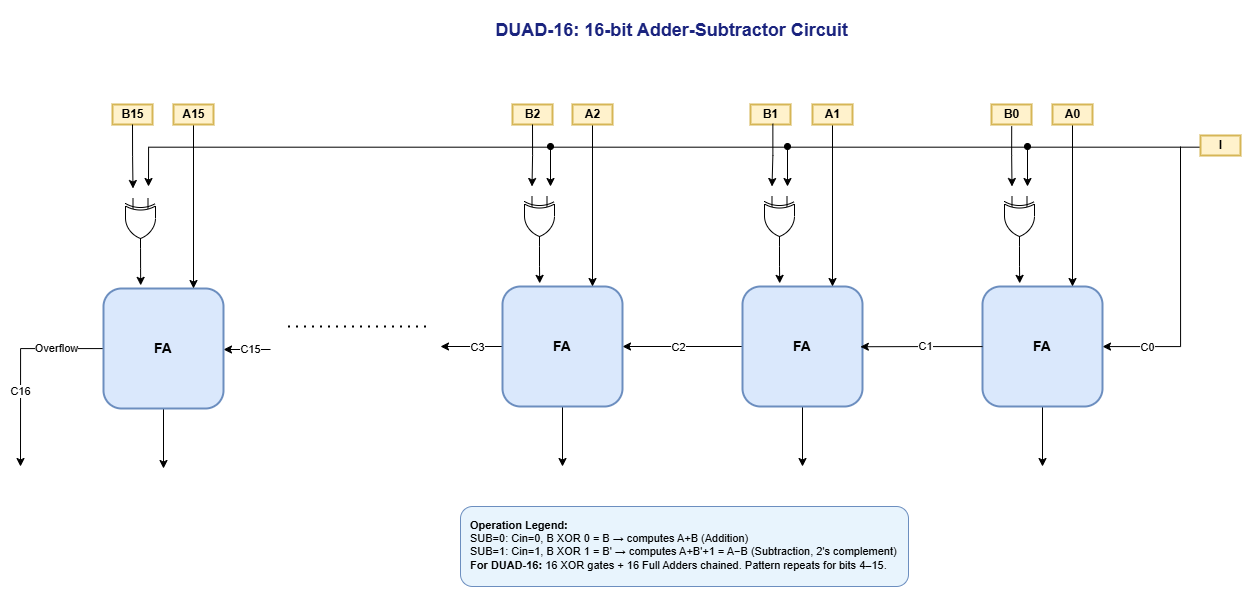

The diagram above was exported from draw.io. Its source (the exported page's mxGraphModel, read from the mxfile embedded in the PNG):
<mxGraphModel dx="1457" dy="935" grid="1" gridSize="10" guides="1" tooltips="1" connect="1" arrows="1" fold="1" page="1" pageScale="1" pageWidth="850" pageHeight="1100" math="0" shadow="0">
  <root>
    <mxCell id="0" />
    <mxCell id="1" parent="0" />
    <mxCell id="title" parent="1" style="text;html=1;strokeColor=none;fillColor=none;align=center;verticalAlign=middle;whiteSpace=wrap;rounded=0;fontSize=18;fontStyle=1;fontColor=#1a237e;" value="DUAD-16: 16-bit Adder-Subtractor Circuit" vertex="1">
      <mxGeometry height="40" width="401" x="651" y="284" as="geometry" />
    </mxCell>
    <mxCell id="sub_line" edge="1" parent="1" style="edgeStyle=none;html=1;exitX=1;exitY=0.5;exitDx=0;exitDy=0;entryX=0;entryY=0.5;entryDx=0;entryDy=0;strokeColor=#b71c1c;strokeWidth=2;endArrow=none;" value="">
      <mxGeometry relative="1" as="geometry">
        <Array as="points">
          <mxPoint x="120" y="115" />
          <mxPoint x="1250" y="115" />
        </Array>
      </mxGeometry>
    </mxCell>
    <mxCell id="4RzcG874_WP2NkDm2cNP-4" edge="1" parent="1" source="fa3" style="edgeStyle=orthogonalEdgeStyle;rounded=0;orthogonalLoop=1;jettySize=auto;html=1;">
      <mxGeometry relative="1" as="geometry">
        <mxPoint x="1222.0000000000002" y="740" as="targetPoint" />
      </mxGeometry>
    </mxCell>
    <mxCell id="4RzcG874_WP2NkDm2cNP-62" edge="1" parent="1" source="fa3" style="edgeStyle=orthogonalEdgeStyle;rounded=0;orthogonalLoop=1;jettySize=auto;html=1;startArrow=classic;startFill=1;endArrow=none;endFill=0;">
      <mxGeometry relative="1" as="geometry">
        <mxPoint x="1360" y="420" as="targetPoint" />
      </mxGeometry>
    </mxCell>
    <mxCell id="4RzcG874_WP2NkDm2cNP-63" connectable="0" parent="4RzcG874_WP2NkDm2cNP-62" style="edgeLabel;html=1;align=center;verticalAlign=middle;resizable=0;points=[];" value="C0" vertex="1">
      <mxGeometry relative="1" x="-0.6777" as="geometry">
        <mxPoint as="offset" />
      </mxGeometry>
    </mxCell>
    <mxCell id="fa3" parent="1" style="rounded=1;whiteSpace=wrap;html=1;fillColor=#dae8fc;strokeColor=#6c8ebf;fontSize=14;fontStyle=1;strokeWidth=2;" value="FA" vertex="1">
      <mxGeometry height="120" width="120" x="1162" y="560" as="geometry" />
    </mxCell>
    <mxCell id="legend" parent="1" style="text;html=1;strokeColor=#6c8ebf;fillColor=#e8f4fd;align=left;verticalAlign=top;whiteSpace=wrap;rounded=1;fontSize=11;spacingLeft=8;spacingTop=6;" value="&lt;b&gt;Operation Legend:&lt;/b&gt;&lt;br&gt;SUB=0: Cin=0, B XOR 0 = B → computes A+B (Addition)&lt;br&gt;SUB=1: Cin=1, B XOR 1 = B' → computes A+B'+1 = A−B (Subtraction, 2's complement)&lt;br&gt;&lt;b&gt;For DUAD-16:&lt;/b&gt; 16 XOR gates + 16 Full Adders chained. Pattern repeats for bits 4–15." vertex="1">
      <mxGeometry height="80" width="448" x="640" y="780" as="geometry" />
    </mxCell>
    <mxCell id="4RzcG874_WP2NkDm2cNP-1" parent="1" style="verticalLabelPosition=bottom;shadow=0;dashed=0;align=center;html=1;verticalAlign=top;shape=mxgraph.electrical.logic_gates.logic_gate;operation=xor;rotation=90;" value="" vertex="1">
      <mxGeometry height="30" width="50" x="1174" y="480" as="geometry" />
    </mxCell>
    <mxCell id="4RzcG874_WP2NkDm2cNP-3" edge="1" parent="1" source="4RzcG874_WP2NkDm2cNP-1" style="edgeStyle=orthogonalEdgeStyle;rounded=0;orthogonalLoop=1;jettySize=auto;html=1;entryX=0.31;entryY=-0.026;entryDx=0;entryDy=0;entryPerimeter=0;" target="fa3">
      <mxGeometry relative="1" as="geometry" />
    </mxCell>
    <mxCell id="4RzcG874_WP2NkDm2cNP-17" parent="1" style="shape=mxgraph.gates.2-input.xor;html=1;fillColor=#fff2cc;strokeColor=#d6b656;strokeWidth=2;" value="&lt;b&gt;B0&lt;/b&gt;" vertex="1">
      <mxGeometry height="20" width="40" x="1171" y="378" as="geometry" />
    </mxCell>
    <mxCell id="4RzcG874_WP2NkDm2cNP-18" edge="1" parent="1" source="4RzcG874_WP2NkDm2cNP-17" style="edgeStyle=orthogonalEdgeStyle;rounded=0;orthogonalLoop=1;jettySize=auto;html=1;exitX=0.505;exitY=1.09;exitDx=0;exitDy=0;exitPerimeter=0;">
      <mxGeometry relative="1" as="geometry">
        <mxPoint x="1190.4999999999998" y="410" as="sourcePoint" />
        <mxPoint x="1191.5" y="460" as="targetPoint" />
      </mxGeometry>
    </mxCell>
    <mxCell id="4RzcG874_WP2NkDm2cNP-20" edge="1" parent="1" source="4RzcG874_WP2NkDm2cNP-19" style="edgeStyle=orthogonalEdgeStyle;rounded=0;orthogonalLoop=1;jettySize=auto;html=1;entryX=0.75;entryY=0;entryDx=0;entryDy=0;" target="fa3">
      <mxGeometry relative="1" as="geometry" />
    </mxCell>
    <mxCell id="4RzcG874_WP2NkDm2cNP-19" parent="1" style="shape=mxgraph.gates.2-input.xor;html=1;fillColor=#fff2cc;strokeColor=#d6b656;strokeWidth=2;" value="&lt;b&gt;A0&lt;/b&gt;" vertex="1">
      <mxGeometry height="20" width="40" x="1232" y="378" as="geometry" />
    </mxCell>
    <mxCell id="4RzcG874_WP2NkDm2cNP-21" edge="1" parent="1" source="4RzcG874_WP2NkDm2cNP-22" style="edgeStyle=orthogonalEdgeStyle;rounded=0;orthogonalLoop=1;jettySize=auto;html=1;">
      <mxGeometry relative="1" as="geometry">
        <mxPoint x="982.0000000000002" y="740" as="targetPoint" />
      </mxGeometry>
    </mxCell>
    <mxCell id="4RzcG874_WP2NkDm2cNP-56" edge="1" parent="1" source="4RzcG874_WP2NkDm2cNP-22" style="edgeStyle=orthogonalEdgeStyle;rounded=0;orthogonalLoop=1;jettySize=auto;html=1;entryX=1;entryY=0.5;entryDx=0;entryDy=0;" target="4RzcG874_WP2NkDm2cNP-30">
      <mxGeometry relative="1" as="geometry" />
    </mxCell>
    <mxCell id="4RzcG874_WP2NkDm2cNP-59" connectable="0" parent="4RzcG874_WP2NkDm2cNP-56" style="edgeLabel;html=1;align=center;verticalAlign=middle;resizable=0;points=[];" value="C2" vertex="1">
      <mxGeometry relative="1" x="0.0889" as="geometry">
        <mxPoint as="offset" />
      </mxGeometry>
    </mxCell>
    <mxCell id="4RzcG874_WP2NkDm2cNP-22" parent="1" style="rounded=1;whiteSpace=wrap;html=1;fillColor=#dae8fc;strokeColor=#6c8ebf;fontSize=14;fontStyle=1;strokeWidth=2;" value="FA" vertex="1">
      <mxGeometry height="120" width="120" x="922" y="560" as="geometry" />
    </mxCell>
    <mxCell id="4RzcG874_WP2NkDm2cNP-23" parent="1" style="verticalLabelPosition=bottom;shadow=0;dashed=0;align=center;html=1;verticalAlign=top;shape=mxgraph.electrical.logic_gates.logic_gate;operation=xor;rotation=90;" value="" vertex="1">
      <mxGeometry height="30" width="50" x="934" y="480" as="geometry" />
    </mxCell>
    <mxCell id="4RzcG874_WP2NkDm2cNP-24" edge="1" parent="1" source="4RzcG874_WP2NkDm2cNP-23" style="edgeStyle=orthogonalEdgeStyle;rounded=0;orthogonalLoop=1;jettySize=auto;html=1;entryX=0.31;entryY=-0.026;entryDx=0;entryDy=0;entryPerimeter=0;" target="4RzcG874_WP2NkDm2cNP-22">
      <mxGeometry relative="1" as="geometry" />
    </mxCell>
    <mxCell id="4RzcG874_WP2NkDm2cNP-25" parent="1" style="shape=mxgraph.gates.2-input.xor;html=1;fillColor=#fff2cc;strokeColor=#d6b656;strokeWidth=2;" value="&lt;b&gt;B1&lt;/b&gt;" vertex="1">
      <mxGeometry height="20" width="40" x="930" y="378" as="geometry" />
    </mxCell>
    <mxCell id="4RzcG874_WP2NkDm2cNP-26" edge="1" parent="1" source="4RzcG874_WP2NkDm2cNP-25" style="edgeStyle=orthogonalEdgeStyle;rounded=0;orthogonalLoop=1;jettySize=auto;html=1;exitX=0.559;exitY=0.964;exitDx=0;exitDy=0;exitPerimeter=0;">
      <mxGeometry relative="1" as="geometry">
        <mxPoint x="950.4999999999998" y="410" as="sourcePoint" />
        <mxPoint x="951.5" y="460" as="targetPoint" />
      </mxGeometry>
    </mxCell>
    <mxCell id="4RzcG874_WP2NkDm2cNP-27" edge="1" parent="1" source="4RzcG874_WP2NkDm2cNP-28" style="edgeStyle=orthogonalEdgeStyle;rounded=0;orthogonalLoop=1;jettySize=auto;html=1;entryX=0.75;entryY=0;entryDx=0;entryDy=0;" target="4RzcG874_WP2NkDm2cNP-22">
      <mxGeometry relative="1" as="geometry" />
    </mxCell>
    <mxCell id="4RzcG874_WP2NkDm2cNP-28" parent="1" style="shape=mxgraph.gates.2-input.xor;html=1;fillColor=#fff2cc;strokeColor=#d6b656;strokeWidth=2;" value="&lt;b&gt;A1&lt;/b&gt;" vertex="1">
      <mxGeometry height="20" width="40" x="992" y="378" as="geometry" />
    </mxCell>
    <mxCell id="4RzcG874_WP2NkDm2cNP-29" edge="1" parent="1" source="4RzcG874_WP2NkDm2cNP-30" style="edgeStyle=orthogonalEdgeStyle;rounded=0;orthogonalLoop=1;jettySize=auto;html=1;">
      <mxGeometry relative="1" as="geometry">
        <mxPoint x="742.0000000000002" y="740" as="targetPoint" />
      </mxGeometry>
    </mxCell>
    <mxCell id="4RzcG874_WP2NkDm2cNP-53" edge="1" parent="1" source="4RzcG874_WP2NkDm2cNP-30" style="edgeStyle=orthogonalEdgeStyle;rounded=0;orthogonalLoop=1;jettySize=auto;html=1;">
      <mxGeometry relative="1" as="geometry">
        <mxPoint x="620" y="620" as="targetPoint" />
      </mxGeometry>
    </mxCell>
    <mxCell id="4RzcG874_WP2NkDm2cNP-60" connectable="0" parent="4RzcG874_WP2NkDm2cNP-53" style="edgeLabel;html=1;align=center;verticalAlign=middle;resizable=0;points=[];" value="C3" vertex="1">
      <mxGeometry relative="1" x="-0.1688" as="geometry">
        <mxPoint as="offset" />
      </mxGeometry>
    </mxCell>
    <mxCell id="4RzcG874_WP2NkDm2cNP-30" parent="1" style="rounded=1;whiteSpace=wrap;html=1;fillColor=#dae8fc;strokeColor=#6c8ebf;fontSize=14;fontStyle=1;strokeWidth=2;" value="FA" vertex="1">
      <mxGeometry height="120" width="120" x="682" y="560" as="geometry" />
    </mxCell>
    <mxCell id="4RzcG874_WP2NkDm2cNP-31" parent="1" style="verticalLabelPosition=bottom;shadow=0;dashed=0;align=center;html=1;verticalAlign=top;shape=mxgraph.electrical.logic_gates.logic_gate;operation=xor;rotation=90;" value="" vertex="1">
      <mxGeometry height="30" width="50" x="694" y="480" as="geometry" />
    </mxCell>
    <mxCell id="4RzcG874_WP2NkDm2cNP-32" edge="1" parent="1" source="4RzcG874_WP2NkDm2cNP-31" style="edgeStyle=orthogonalEdgeStyle;rounded=0;orthogonalLoop=1;jettySize=auto;html=1;entryX=0.31;entryY=-0.026;entryDx=0;entryDy=0;entryPerimeter=0;" target="4RzcG874_WP2NkDm2cNP-30">
      <mxGeometry relative="1" as="geometry" />
    </mxCell>
    <mxCell id="4RzcG874_WP2NkDm2cNP-33" parent="1" style="shape=mxgraph.gates.2-input.xor;html=1;fillColor=#fff2cc;strokeColor=#d6b656;strokeWidth=2;" value="&lt;b&gt;B2&lt;/b&gt;" vertex="1">
      <mxGeometry height="20" width="40" x="692" y="378" as="geometry" />
    </mxCell>
    <mxCell id="4RzcG874_WP2NkDm2cNP-34" edge="1" parent="1" source="4RzcG874_WP2NkDm2cNP-33" style="edgeStyle=orthogonalEdgeStyle;rounded=0;orthogonalLoop=1;jettySize=auto;html=1;exitX=0.5;exitY=1;exitDx=0;exitDy=0;">
      <mxGeometry relative="1" as="geometry">
        <mxPoint x="710.4999999999998" y="410" as="sourcePoint" />
        <mxPoint x="711.5" y="460" as="targetPoint" />
      </mxGeometry>
    </mxCell>
    <mxCell id="4RzcG874_WP2NkDm2cNP-35" edge="1" parent="1" source="4RzcG874_WP2NkDm2cNP-36" style="edgeStyle=orthogonalEdgeStyle;rounded=0;orthogonalLoop=1;jettySize=auto;html=1;entryX=0.75;entryY=0;entryDx=0;entryDy=0;" target="4RzcG874_WP2NkDm2cNP-30">
      <mxGeometry relative="1" as="geometry" />
    </mxCell>
    <mxCell id="4RzcG874_WP2NkDm2cNP-36" parent="1" style="shape=mxgraph.gates.2-input.xor;html=1;fillColor=#fff2cc;strokeColor=#d6b656;strokeWidth=2;" value="&lt;b&gt;A2&lt;/b&gt;" vertex="1">
      <mxGeometry height="20" width="40" x="752" y="378" as="geometry" />
    </mxCell>
    <mxCell id="4RzcG874_WP2NkDm2cNP-37" edge="1" parent="1" source="4RzcG874_WP2NkDm2cNP-38" style="edgeStyle=orthogonalEdgeStyle;rounded=0;orthogonalLoop=1;jettySize=auto;html=1;">
      <mxGeometry relative="1" as="geometry">
        <mxPoint x="343.0000000000002" y="742" as="targetPoint" />
      </mxGeometry>
    </mxCell>
    <mxCell id="4RzcG874_WP2NkDm2cNP-55" edge="1" parent="1" style="edgeStyle=orthogonalEdgeStyle;rounded=0;orthogonalLoop=1;jettySize=auto;html=1;startArrow=classic;startFill=1;endArrow=none;endFill=0;">
      <mxGeometry relative="1" as="geometry">
        <mxPoint x="403" y="623" as="sourcePoint" />
        <mxPoint x="450" y="623" as="targetPoint" />
      </mxGeometry>
    </mxCell>
    <mxCell id="4RzcG874_WP2NkDm2cNP-61" connectable="0" parent="4RzcG874_WP2NkDm2cNP-55" style="edgeLabel;html=1;align=center;verticalAlign=middle;resizable=0;points=[];" value="C15" vertex="1">
      <mxGeometry relative="1" x="0.1319" y="1" as="geometry">
        <mxPoint as="offset" />
      </mxGeometry>
    </mxCell>
    <mxCell id="4RzcG874_WP2NkDm2cNP-64" edge="1" parent="1" source="4RzcG874_WP2NkDm2cNP-38" style="edgeStyle=orthogonalEdgeStyle;rounded=0;orthogonalLoop=1;jettySize=auto;html=1;">
      <mxGeometry relative="1" as="geometry">
        <mxPoint x="200" y="740" as="targetPoint" />
      </mxGeometry>
    </mxCell>
    <mxCell id="4RzcG874_WP2NkDm2cNP-65" connectable="0" parent="4RzcG874_WP2NkDm2cNP-64" style="edgeLabel;html=1;align=center;verticalAlign=middle;resizable=0;points=[];" value="Overflow" vertex="1">
      <mxGeometry relative="1" x="-0.5211" y="-1" as="geometry">
        <mxPoint as="offset" />
      </mxGeometry>
    </mxCell>
    <mxCell id="4RzcG874_WP2NkDm2cNP-66" connectable="0" parent="4RzcG874_WP2NkDm2cNP-64" style="edgeLabel;html=1;align=center;verticalAlign=middle;resizable=0;points=[];" value="C16" vertex="1">
      <mxGeometry relative="1" x="0.2444" y="-1" as="geometry">
        <mxPoint as="offset" />
      </mxGeometry>
    </mxCell>
    <mxCell id="4RzcG874_WP2NkDm2cNP-38" parent="1" style="rounded=1;whiteSpace=wrap;html=1;fillColor=#dae8fc;strokeColor=#6c8ebf;fontSize=14;fontStyle=1;strokeWidth=2;" value="FA" vertex="1">
      <mxGeometry height="120" width="120" x="283" y="562" as="geometry" />
    </mxCell>
    <mxCell id="4RzcG874_WP2NkDm2cNP-39" parent="1" style="verticalLabelPosition=bottom;shadow=0;dashed=0;align=center;html=1;verticalAlign=top;shape=mxgraph.electrical.logic_gates.logic_gate;operation=xor;rotation=90;" value="" vertex="1">
      <mxGeometry height="30" width="50" x="295" y="482" as="geometry" />
    </mxCell>
    <mxCell id="4RzcG874_WP2NkDm2cNP-40" edge="1" parent="1" source="4RzcG874_WP2NkDm2cNP-39" style="edgeStyle=orthogonalEdgeStyle;rounded=0;orthogonalLoop=1;jettySize=auto;html=1;entryX=0.31;entryY=-0.026;entryDx=0;entryDy=0;entryPerimeter=0;" target="4RzcG874_WP2NkDm2cNP-38">
      <mxGeometry relative="1" as="geometry" />
    </mxCell>
    <mxCell id="4RzcG874_WP2NkDm2cNP-41" parent="1" style="shape=mxgraph.gates.2-input.xor;html=1;fillColor=#fff2cc;strokeColor=#d6b656;strokeWidth=2;" value="&lt;b&gt;B15&lt;/b&gt;" vertex="1">
      <mxGeometry height="20" width="40" x="292" y="378" as="geometry" />
    </mxCell>
    <mxCell id="4RzcG874_WP2NkDm2cNP-42" edge="1" parent="1" source="4RzcG874_WP2NkDm2cNP-41" style="edgeStyle=orthogonalEdgeStyle;rounded=0;orthogonalLoop=1;jettySize=auto;html=1;exitX=0.5;exitY=1;exitDx=0;exitDy=0;">
      <mxGeometry relative="1" as="geometry">
        <mxPoint x="311.4999999999998" y="412" as="sourcePoint" />
        <mxPoint x="312.5" y="462" as="targetPoint" />
      </mxGeometry>
    </mxCell>
    <mxCell id="4RzcG874_WP2NkDm2cNP-43" edge="1" parent="1" source="4RzcG874_WP2NkDm2cNP-44" style="edgeStyle=orthogonalEdgeStyle;rounded=0;orthogonalLoop=1;jettySize=auto;html=1;entryX=0.75;entryY=0;entryDx=0;entryDy=0;" target="4RzcG874_WP2NkDm2cNP-38">
      <mxGeometry relative="1" as="geometry" />
    </mxCell>
    <mxCell id="4RzcG874_WP2NkDm2cNP-44" parent="1" style="shape=mxgraph.gates.2-input.xor;html=1;fillColor=#fff2cc;strokeColor=#d6b656;strokeWidth=2;" value="&lt;b&gt;A15&lt;/b&gt;" vertex="1">
      <mxGeometry height="20" width="40" x="353" y="378" as="geometry" />
    </mxCell>
    <mxCell id="4RzcG874_WP2NkDm2cNP-45" edge="1" parent="1" source="4RzcG874_WP2NkDm2cNP-69" style="endArrow=classic;html=1;rounded=0;edgeStyle=orthogonalEdgeStyle;exitX=-0.012;exitY=0.584;exitDx=0;exitDy=0;exitPerimeter=0;" value="">
      <mxGeometry height="50" relative="1" width="50" as="geometry">
        <Array as="points">
          <mxPoint x="328" y="421" />
        </Array>
        <mxPoint x="1370" y="420" as="sourcePoint" />
        <mxPoint x="328" y="460" as="targetPoint" />
      </mxGeometry>
    </mxCell>
    <mxCell id="4RzcG874_WP2NkDm2cNP-46" edge="1" parent="1" style="endArrow=classic;html=1;rounded=0;startArrow=oval;startFill=1;" value="">
      <mxGeometry height="50" relative="1" width="50" as="geometry">
        <mxPoint x="730" y="420" as="sourcePoint" />
        <mxPoint x="730" y="460" as="targetPoint" />
      </mxGeometry>
    </mxCell>
    <mxCell id="4RzcG874_WP2NkDm2cNP-47" edge="1" parent="1" style="endArrow=classic;html=1;rounded=0;startArrow=oval;startFill=1;" value="">
      <mxGeometry height="50" relative="1" width="50" as="geometry">
        <mxPoint x="967" y="420" as="sourcePoint" />
        <mxPoint x="967" y="460" as="targetPoint" />
      </mxGeometry>
    </mxCell>
    <mxCell id="4RzcG874_WP2NkDm2cNP-48" edge="1" parent="1" style="endArrow=classic;html=1;rounded=0;startArrow=oval;startFill=1;" value="">
      <mxGeometry height="50" relative="1" width="50" as="geometry">
        <mxPoint x="1207" y="420" as="sourcePoint" />
        <mxPoint x="1207" y="460" as="targetPoint" />
      </mxGeometry>
    </mxCell>
    <mxCell id="4RzcG874_WP2NkDm2cNP-52" edge="1" parent="1" style="endArrow=none;dashed=1;html=1;dashPattern=1 3;strokeWidth=2;rounded=0;" value="">
      <mxGeometry height="50" relative="1" width="50" as="geometry">
        <mxPoint x="467.5" y="600" as="sourcePoint" />
        <mxPoint x="607.5" y="600" as="targetPoint" />
      </mxGeometry>
    </mxCell>
    <mxCell id="4RzcG874_WP2NkDm2cNP-57" edge="1" parent="1" source="fa3" style="edgeStyle=orthogonalEdgeStyle;rounded=0;orthogonalLoop=1;jettySize=auto;html=1;entryX=0.982;entryY=0.502;entryDx=0;entryDy=0;entryPerimeter=0;" target="4RzcG874_WP2NkDm2cNP-22">
      <mxGeometry relative="1" as="geometry" />
    </mxCell>
    <mxCell id="4RzcG874_WP2NkDm2cNP-58" connectable="0" parent="4RzcG874_WP2NkDm2cNP-57" style="edgeLabel;html=1;align=center;verticalAlign=middle;resizable=0;points=[];" value="C1" vertex="1">
      <mxGeometry relative="1" x="-0.0409" y="-1" as="geometry">
        <mxPoint x="1" as="offset" />
      </mxGeometry>
    </mxCell>
    <mxCell id="4RzcG874_WP2NkDm2cNP-69" parent="1" style="shape=mxgraph.gates.2-input.xor;html=1;fillColor=#fff2cc;strokeColor=#d6b656;strokeWidth=2;" value="&lt;b&gt;I&lt;/b&gt;" vertex="1">
      <mxGeometry height="20" width="40" x="1380" y="409" as="geometry" />
    </mxCell>
  </root>
</mxGraphModel>